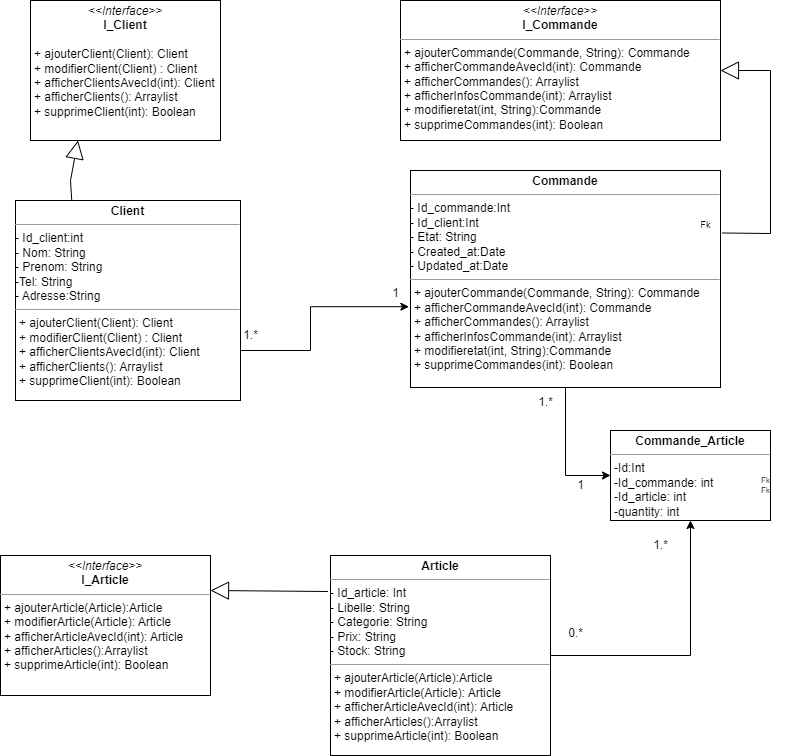

The diagram above was exported from draw.io. Its source (the exported page's mxGraphModel, read from the mxfile embedded in the PNG):
<mxGraphModel dx="1050" dy="565" grid="1" gridSize="10" guides="1" tooltips="1" connect="1" arrows="1" fold="1" page="1" pageScale="1" pageWidth="827" pageHeight="1169" math="0" shadow="0">
  <root>
    <mxCell id="WIyWlLk6GJQsqaUBKTNV-0" />
    <mxCell id="WIyWlLk6GJQsqaUBKTNV-1" parent="WIyWlLk6GJQsqaUBKTNV-0" />
    <mxCell id="_8FmWvWszaKp2CHpLD8w-30" value="" style="endArrow=block;endSize=16;endFill=0;html=1;rounded=0;exitX=0.25;exitY=0;exitDx=0;exitDy=0;entryX=0.25;entryY=1;entryDx=0;entryDy=0;" edge="1" parent="WIyWlLk6GJQsqaUBKTNV-1" source="_8FmWvWszaKp2CHpLD8w-46" target="_8FmWvWszaKp2CHpLD8w-35">
      <mxGeometry width="160" relative="1" as="geometry">
        <mxPoint x="130" y="230" as="sourcePoint" />
        <mxPoint x="115" y="130" as="targetPoint" />
        <Array as="points">
          <mxPoint x="90" y="210" />
        </Array>
      </mxGeometry>
    </mxCell>
    <mxCell id="_8FmWvWszaKp2CHpLD8w-34" value="" style="endArrow=block;endSize=16;endFill=0;html=1;rounded=0;exitX=-0.011;exitY=0.18;exitDx=0;exitDy=0;entryX=1;entryY=0.25;entryDx=0;entryDy=0;exitPerimeter=0;" edge="1" parent="WIyWlLk6GJQsqaUBKTNV-1" source="_8FmWvWszaKp2CHpLD8w-49" target="_8FmWvWszaKp2CHpLD8w-38">
      <mxGeometry width="160" relative="1" as="geometry">
        <mxPoint x="334.79999999999995" y="623.406" as="sourcePoint" />
        <mxPoint x="160" y="482.5" as="targetPoint" />
      </mxGeometry>
    </mxCell>
    <mxCell id="_8FmWvWszaKp2CHpLD8w-35" value="&lt;p style=&quot;margin:0px;margin-top:4px;text-align:center;&quot;&gt;&lt;i&gt;&amp;lt;&amp;lt;Interface&amp;gt;&amp;gt;&lt;/i&gt;&lt;br&gt;&lt;b style=&quot;border-color: var(--border-color);&quot;&gt;I_Client&lt;/b&gt;&lt;br&gt;&lt;/p&gt;&lt;p style=&quot;margin:0px;margin-left:4px;&quot;&gt;&lt;br&gt;&lt;/p&gt;&lt;p style=&quot;margin:0px;margin-left:4px;&quot;&gt;+ ajouterClient(Client): Client&lt;/p&gt;&lt;p style=&quot;margin:0px;margin-left:4px;&quot;&gt;+ modifierClient(Client) : Client&lt;/p&gt;&lt;p style=&quot;margin:0px;margin-left:4px;&quot;&gt;+ afficherClientsAvecId(int): Client&lt;/p&gt;&lt;p style=&quot;margin:0px;margin-left:4px;&quot;&gt;+ afficherClients(): Arraylist&lt;/p&gt;&lt;p style=&quot;margin:0px;margin-left:4px;&quot;&gt;&lt;span style=&quot;background-color: initial;&quot;&gt;+ supprimeClient(int): Boolean&lt;/span&gt;&lt;/p&gt;" style="verticalAlign=top;align=left;overflow=fill;fontSize=12;fontFamily=Helvetica;html=1;whiteSpace=wrap;" vertex="1" parent="WIyWlLk6GJQsqaUBKTNV-1">
      <mxGeometry x="50" y="30" width="190" height="140" as="geometry" />
    </mxCell>
    <mxCell id="_8FmWvWszaKp2CHpLD8w-36" value="&lt;p style=&quot;margin:0px;margin-top:4px;text-align:center;&quot;&gt;&lt;i&gt;&amp;lt;&amp;lt;Interface&amp;gt;&amp;gt;&lt;/i&gt;&lt;br&gt;&lt;b style=&quot;border-color: var(--border-color);&quot;&gt;I_Commande&lt;/b&gt;&lt;br&gt;&lt;/p&gt;&lt;hr size=&quot;1&quot;&gt;&lt;p style=&quot;margin:0px;margin-left:4px;&quot;&gt;&lt;span style=&quot;background-color: initial;&quot;&gt;+ ajouterCommande(Commande, String): Commande&lt;/span&gt;&lt;br&gt;&lt;/p&gt;&lt;p style=&quot;margin:0px;margin-left:4px;&quot;&gt;+ afficherCommandeAvecId(int): Commande&lt;/p&gt;&lt;p style=&quot;margin:0px;margin-left:4px;&quot;&gt;+ afficherCommandes(): Arraylist&lt;/p&gt;&lt;p style=&quot;margin:0px;margin-left:4px;&quot;&gt;+ afficherInfosCommande(int): Arraylist&lt;/p&gt;&lt;p style=&quot;margin:0px;margin-left:4px;&quot;&gt;+ modifieretat(int, String):Commande&lt;/p&gt;&lt;p style=&quot;margin:0px;margin-left:4px;&quot;&gt;+ supprimeCommandes(int): Boolean&lt;/p&gt;" style="verticalAlign=top;align=left;overflow=fill;fontSize=12;fontFamily=Helvetica;html=1;whiteSpace=wrap;" vertex="1" parent="WIyWlLk6GJQsqaUBKTNV-1">
      <mxGeometry x="420" y="30" width="320" height="140" as="geometry" />
    </mxCell>
    <mxCell id="_8FmWvWszaKp2CHpLD8w-38" value="&lt;p style=&quot;margin:0px;margin-top:4px;text-align:center;&quot;&gt;&lt;i&gt;&amp;lt;&amp;lt;Interface&amp;gt;&amp;gt;&lt;/i&gt;&lt;br&gt;&lt;b style=&quot;border-color: var(--border-color);&quot;&gt;I_Article&lt;/b&gt;&lt;br&gt;&lt;/p&gt;&lt;hr size=&quot;1&quot;&gt;&lt;p style=&quot;margin:0px;margin-left:4px;&quot;&gt;+ ajouterArticle(Article):Article&lt;/p&gt;&lt;p style=&quot;margin:0px;margin-left:4px;&quot;&gt;+ modifierArticle(Article): Article&lt;/p&gt;&lt;p style=&quot;margin:0px;margin-left:4px;&quot;&gt;+ afficherArticleAvecId(int): Article&lt;/p&gt;&lt;p style=&quot;margin:0px;margin-left:4px;&quot;&gt;+ afficherArticles():Arraylist&lt;/p&gt;&lt;p style=&quot;margin:0px;margin-left:4px;&quot;&gt;+ supprimeArticle(int): Boolean&lt;/p&gt;" style="verticalAlign=top;align=left;overflow=fill;fontSize=12;fontFamily=Helvetica;html=1;whiteSpace=wrap;" vertex="1" parent="WIyWlLk6GJQsqaUBKTNV-1">
      <mxGeometry x="20" y="585" width="210" height="140" as="geometry" />
    </mxCell>
    <mxCell id="_8FmWvWszaKp2CHpLD8w-40" value="" style="endArrow=block;endSize=16;endFill=0;html=1;rounded=0;exitX=1.006;exitY=0.288;exitDx=0;exitDy=0;entryX=1;entryY=0.5;entryDx=0;entryDy=0;exitPerimeter=0;" edge="1" parent="WIyWlLk6GJQsqaUBKTNV-1" source="_8FmWvWszaKp2CHpLD8w-48" target="_8FmWvWszaKp2CHpLD8w-36">
      <mxGeometry width="160" relative="1" as="geometry">
        <mxPoint x="740" y="255" as="sourcePoint" />
        <mxPoint x="790" y="70" as="targetPoint" />
        <Array as="points">
          <mxPoint x="790" y="263" />
          <mxPoint x="790" y="100" />
        </Array>
      </mxGeometry>
    </mxCell>
    <mxCell id="_8FmWvWszaKp2CHpLD8w-46" value="&lt;p style=&quot;margin:0px;margin-top:4px;text-align:center;&quot;&gt;&lt;b&gt;Client&lt;/b&gt;&lt;/p&gt;&lt;hr size=&quot;1&quot;&gt;- Id_client:int&lt;br&gt;- Nom: String&lt;br&gt;- Prenom: String&lt;br&gt;&lt;span style=&quot;background-color: initial;&quot;&gt;-Tel: String&lt;br&gt;&lt;/span&gt;&lt;span style=&quot;background-color: initial;&quot;&gt;- Adresse:String&lt;/span&gt;&lt;span style=&quot;background-color: initial;&quot;&gt;&lt;br&gt;&lt;/span&gt;&lt;hr size=&quot;1&quot;&gt;&lt;p style=&quot;border-color: var(--border-color); margin: 0px 0px 0px 4px;&quot;&gt;+ ajouterClient(Client): Client&lt;/p&gt;&lt;p style=&quot;border-color: var(--border-color); margin: 0px 0px 0px 4px;&quot;&gt;+ modifierClient(Client) : Client&lt;/p&gt;&lt;p style=&quot;border-color: var(--border-color); margin: 0px 0px 0px 4px;&quot;&gt;+ afficherClientsAvecId(int): Client&lt;/p&gt;&lt;p style=&quot;border-color: var(--border-color); margin: 0px 0px 0px 4px;&quot;&gt;+ afficherClients(): Arraylist&lt;/p&gt;&lt;p style=&quot;border-color: var(--border-color); margin: 0px 0px 0px 4px;&quot;&gt;+ supprimeClient(int): Boolean&lt;/p&gt;" style="verticalAlign=top;align=left;overflow=fill;fontSize=12;fontFamily=Helvetica;html=1;whiteSpace=wrap;" vertex="1" parent="WIyWlLk6GJQsqaUBKTNV-1">
      <mxGeometry x="35" y="230" width="225" height="200" as="geometry" />
    </mxCell>
    <mxCell id="_8FmWvWszaKp2CHpLD8w-60" style="edgeStyle=orthogonalEdgeStyle;rounded=0;orthogonalLoop=1;jettySize=auto;html=1;exitX=0.5;exitY=1;exitDx=0;exitDy=0;entryX=0;entryY=0.5;entryDx=0;entryDy=0;" edge="1" parent="WIyWlLk6GJQsqaUBKTNV-1" source="_8FmWvWszaKp2CHpLD8w-48" target="_8FmWvWszaKp2CHpLD8w-66">
      <mxGeometry relative="1" as="geometry">
        <mxPoint x="620" y="489" as="targetPoint" />
      </mxGeometry>
    </mxCell>
    <mxCell id="_8FmWvWszaKp2CHpLD8w-48" value="&lt;p style=&quot;margin:0px;margin-top:4px;text-align:center;&quot;&gt;&lt;b&gt;Commande&lt;/b&gt;&lt;/p&gt;&lt;hr size=&quot;1&quot;&gt;- Id_commande:Int&lt;br&gt;- Id_client:Int&lt;br&gt;- Etat: String&lt;br&gt;- Created_at:Date&lt;br&gt;- Updated_at:Date&lt;span style=&quot;background-color: initial;&quot;&gt;&lt;br&gt;&lt;/span&gt;&lt;hr size=&quot;1&quot;&gt;&lt;p style=&quot;border-color: var(--border-color); margin: 0px 0px 0px 4px;&quot;&gt;+ ajouterCommande(Commande, String): Commande&lt;br style=&quot;border-color: var(--border-color);&quot;&gt;&lt;/p&gt;&lt;p style=&quot;border-color: var(--border-color); margin: 0px 0px 0px 4px;&quot;&gt;+ afficherCommandeAvecId(int): Commande&lt;/p&gt;&lt;p style=&quot;border-color: var(--border-color); margin: 0px 0px 0px 4px;&quot;&gt;+ afficherCommandes(): Arraylist&lt;/p&gt;&lt;p style=&quot;border-color: var(--border-color); margin: 0px 0px 0px 4px;&quot;&gt;+ afficherInfosCommande(int): Arraylist&lt;/p&gt;&lt;p style=&quot;border-color: var(--border-color); margin: 0px 0px 0px 4px;&quot;&gt;+ modifieretat(int, String):Commande&lt;/p&gt;&lt;p style=&quot;border-color: var(--border-color); margin: 0px 0px 0px 4px;&quot;&gt;+ supprimeCommandes(int): Boolean&lt;/p&gt;" style="verticalAlign=top;align=left;overflow=fill;fontSize=12;fontFamily=Helvetica;html=1;whiteSpace=wrap;" vertex="1" parent="WIyWlLk6GJQsqaUBKTNV-1">
      <mxGeometry x="430" y="200" width="310" height="217" as="geometry" />
    </mxCell>
    <mxCell id="_8FmWvWszaKp2CHpLD8w-58" style="edgeStyle=orthogonalEdgeStyle;rounded=0;orthogonalLoop=1;jettySize=auto;html=1;exitX=1;exitY=0.5;exitDx=0;exitDy=0;entryX=0.5;entryY=1;entryDx=0;entryDy=0;" edge="1" parent="WIyWlLk6GJQsqaUBKTNV-1" source="_8FmWvWszaKp2CHpLD8w-49" target="_8FmWvWszaKp2CHpLD8w-66">
      <mxGeometry relative="1" as="geometry">
        <mxPoint x="700" y="560" as="targetPoint" />
      </mxGeometry>
    </mxCell>
    <mxCell id="_8FmWvWszaKp2CHpLD8w-49" value="&lt;p style=&quot;margin:0px;margin-top:4px;text-align:center;&quot;&gt;&lt;b&gt;Article&lt;/b&gt;&lt;/p&gt;&lt;hr size=&quot;1&quot;&gt;-&amp;nbsp;Id_article: Int&lt;br&gt;-&amp;nbsp;Libelle: String&lt;br&gt;- Categorie: String&lt;br&gt;- Prix: String&lt;br&gt;- Stock: String&lt;span style=&quot;background-color: initial;&quot;&gt;&lt;br&gt;&lt;/span&gt;&lt;hr size=&quot;1&quot;&gt;&lt;p style=&quot;border-color: var(--border-color); margin: 0px 0px 0px 4px;&quot;&gt;+ ajouterArticle(Article):Article&lt;/p&gt;&lt;p style=&quot;border-color: var(--border-color); margin: 0px 0px 0px 4px;&quot;&gt;+ modifierArticle(Article): Article&lt;/p&gt;&lt;p style=&quot;border-color: var(--border-color); margin: 0px 0px 0px 4px;&quot;&gt;+ afficherArticleAvecId(int): Article&lt;/p&gt;&lt;p style=&quot;border-color: var(--border-color); margin: 0px 0px 0px 4px;&quot;&gt;+ afficherArticles():Arraylist&lt;/p&gt;&lt;p style=&quot;border-color: var(--border-color); margin: 0px 0px 0px 4px;&quot;&gt;+ supprimeArticle(int): Boolean&lt;/p&gt;" style="verticalAlign=top;align=left;overflow=fill;fontSize=12;fontFamily=Helvetica;html=1;whiteSpace=wrap;" vertex="1" parent="WIyWlLk6GJQsqaUBKTNV-1">
      <mxGeometry x="350" y="585" width="220" height="200" as="geometry" />
    </mxCell>
    <mxCell id="_8FmWvWszaKp2CHpLD8w-53" value="1.*" style="text;html=1;align=center;verticalAlign=middle;resizable=0;points=[];autosize=1;strokeColor=none;fillColor=none;" vertex="1" parent="WIyWlLk6GJQsqaUBKTNV-1">
      <mxGeometry x="250" y="350" width="40" height="30" as="geometry" />
    </mxCell>
    <mxCell id="_8FmWvWszaKp2CHpLD8w-54" value="1" style="text;html=1;align=center;verticalAlign=middle;resizable=0;points=[];autosize=1;strokeColor=none;fillColor=none;" vertex="1" parent="WIyWlLk6GJQsqaUBKTNV-1">
      <mxGeometry x="400" y="308" width="30" height="30" as="geometry" />
    </mxCell>
    <mxCell id="_8FmWvWszaKp2CHpLD8w-61" style="edgeStyle=orthogonalEdgeStyle;rounded=0;orthogonalLoop=1;jettySize=auto;html=1;exitX=1;exitY=0.75;exitDx=0;exitDy=0;entryX=0.947;entryY=0.94;entryDx=0;entryDy=0;entryPerimeter=0;" edge="1" parent="WIyWlLk6GJQsqaUBKTNV-1" source="_8FmWvWszaKp2CHpLD8w-46" target="_8FmWvWszaKp2CHpLD8w-54">
      <mxGeometry relative="1" as="geometry" />
    </mxCell>
    <mxCell id="_8FmWvWszaKp2CHpLD8w-62" value="1.*" style="text;html=1;align=center;verticalAlign=middle;resizable=0;points=[];autosize=1;strokeColor=none;fillColor=none;" vertex="1" parent="WIyWlLk6GJQsqaUBKTNV-1">
      <mxGeometry x="545" y="417" width="40" height="30" as="geometry" />
    </mxCell>
    <mxCell id="_8FmWvWszaKp2CHpLD8w-63" value="1" style="text;html=1;align=center;verticalAlign=middle;resizable=0;points=[];autosize=1;strokeColor=none;fillColor=none;" vertex="1" parent="WIyWlLk6GJQsqaUBKTNV-1">
      <mxGeometry x="585" y="500" width="30" height="30" as="geometry" />
    </mxCell>
    <mxCell id="_8FmWvWszaKp2CHpLD8w-64" value="0.*" style="text;html=1;align=center;verticalAlign=middle;resizable=0;points=[];autosize=1;strokeColor=none;fillColor=none;" vertex="1" parent="WIyWlLk6GJQsqaUBKTNV-1">
      <mxGeometry x="575" y="648" width="40" height="30" as="geometry" />
    </mxCell>
    <mxCell id="_8FmWvWszaKp2CHpLD8w-65" value="1.*" style="text;html=1;align=center;verticalAlign=middle;resizable=0;points=[];autosize=1;strokeColor=none;fillColor=none;" vertex="1" parent="WIyWlLk6GJQsqaUBKTNV-1">
      <mxGeometry x="660" y="560" width="40" height="30" as="geometry" />
    </mxCell>
    <mxCell id="_8FmWvWszaKp2CHpLD8w-66" value="&lt;p style=&quot;margin:0px;margin-top:4px;text-align:center;&quot;&gt;&lt;b&gt;Commande_Article&lt;/b&gt;&lt;/p&gt;&lt;hr size=&quot;1&quot;&gt;&lt;p style=&quot;margin:0px;margin-left:4px;&quot;&gt;-Id:Int&lt;/p&gt;&lt;p style=&quot;margin:0px;margin-left:4px;&quot;&gt;-Id_commande: int&lt;/p&gt;&lt;p style=&quot;margin:0px;margin-left:4px;&quot;&gt;-Id_article: int&lt;/p&gt;&lt;p style=&quot;margin:0px;margin-left:4px;&quot;&gt;-quantity: int&lt;/p&gt;&lt;hr size=&quot;1&quot;&gt;&lt;p style=&quot;margin:0px;margin-left:4px;&quot;&gt;+ method(): Type&lt;/p&gt;" style="verticalAlign=top;align=left;overflow=fill;fontSize=12;fontFamily=Helvetica;html=1;whiteSpace=wrap;" vertex="1" parent="WIyWlLk6GJQsqaUBKTNV-1">
      <mxGeometry x="630" y="460" width="160" height="90" as="geometry" />
    </mxCell>
    <mxCell id="_8FmWvWszaKp2CHpLD8w-68" value="Fk" style="text;html=1;align=center;verticalAlign=middle;resizable=0;points=[];autosize=1;strokeColor=none;fillColor=none;fontSize=8;" vertex="1" parent="WIyWlLk6GJQsqaUBKTNV-1">
      <mxGeometry x="770" y="510" width="30" height="20" as="geometry" />
    </mxCell>
    <mxCell id="_8FmWvWszaKp2CHpLD8w-69" value="Fk" style="text;html=1;align=center;verticalAlign=middle;resizable=0;points=[];autosize=1;strokeColor=none;fillColor=none;fontSize=8;" vertex="1" parent="WIyWlLk6GJQsqaUBKTNV-1">
      <mxGeometry x="770" y="500" width="30" height="20" as="geometry" />
    </mxCell>
    <mxCell id="_8FmWvWszaKp2CHpLD8w-70" value="Fk" style="text;html=1;align=center;verticalAlign=middle;resizable=0;points=[];autosize=1;strokeColor=none;fillColor=none;fontSize=9;" vertex="1" parent="WIyWlLk6GJQsqaUBKTNV-1">
      <mxGeometry x="710" y="245" width="30" height="20" as="geometry" />
    </mxCell>
  </root>
</mxGraphModel>